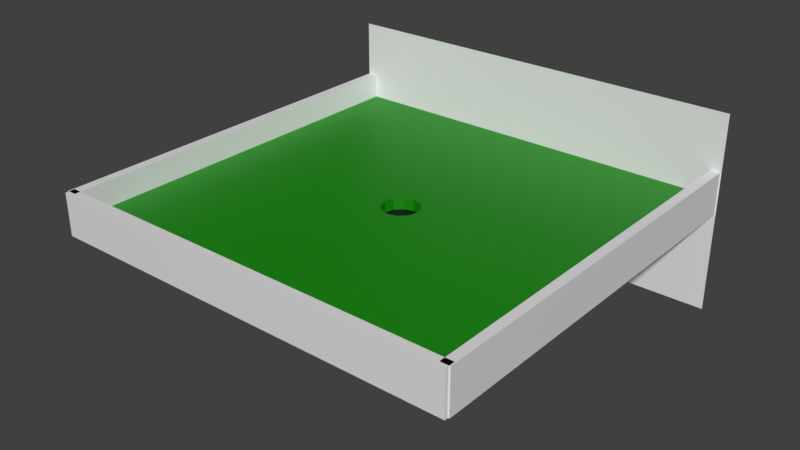 # Source: hole.blend  (saved by Blender 2.80.42; exported with 4.5.12 LTS)
import bpy
from mathutils import Matrix  # noqa: F401  (used for matrix-valued properties, if any)

bpy.ops.wm.read_factory_settings(use_empty=True)
scene = bpy.context.scene
scene.name = 'Scene'

# ---- collections
col_collection_1 = bpy.data.collections.new('Collection 1'); scene.collection.children.link(col_collection_1)

# ---- materials (node trees are filled in below, after node groups)
mat_material_003 = bpy.data.materials.new('Material.003')
mat_material_003.alpha_threshold = 0.0
mat_material_003.use_transparent_shadow = False
mat_material_003.diffuse_color = (0.0, 0.0, 0.0, 1.0)
mat_material_003.roughness = 0.5
mat_material = bpy.data.materials.new('Material')
mat_material.alpha_threshold = 0.0
mat_material.use_transparent_shadow = False
mat_material.roughness = 0.5
mat_material.line_color = (0.0, 0.0, 0.0, 1.0)
mat_material_001 = bpy.data.materials.new('Material.001')
mat_material_001.alpha_threshold = 0.0
mat_material_001.use_transparent_shadow = False
mat_material_001.diffuse_color = (0.004946, 0.2529, 0.0, 1.0)
mat_material_001.roughness = 0.5
mat_material_001.line_color = (0.0, 0.0, 0.0, 1.0)

# ---- material node trees
mat_material_003.use_nodes = True; mat_material_003.node_tree.nodes.clear()
_N = mat_material_003.node_tree.nodes; _L = mat_material_003.node_tree.links
n0 = _N.new('ShaderNodeOutputMaterial'); n0.name = 'Material Output'; n0.location = (300, 300)
n1 = _N.new('ShaderNodeBsdfPrincipled'); n1.name = 'Principled BSDF'; n1.location = (10, 300)
n1.distribution = 'GGX'
n1.subsurface_method = 'BURLEY'
n1.inputs[0].default_value = (0.0, 0.0, 0.0, 1.0)
n1.inputs[3].default_value = 1.45
_L.new(n1.outputs[0], n0.inputs[0])
n0.is_active_output = True
mat_material.use_nodes = True; mat_material.node_tree.nodes.clear()
_N = mat_material.node_tree.nodes; _L = mat_material.node_tree.links
n0 = _N.new('ShaderNodeOutputMaterial'); n0.name = 'Material Output'; n0.location = (300, 300)
n1 = _N.new('ShaderNodeBsdfPrincipled'); n1.name = 'Principled BSDF'; n1.location = (10, 300)
n1.distribution = 'GGX'
n1.subsurface_method = 'BURLEY'
n1.inputs[3].default_value = 1.45
_L.new(n1.outputs[0], n0.inputs[0])
n0.is_active_output = True
mat_material_001.use_nodes = True; mat_material_001.node_tree.nodes.clear()
_N = mat_material_001.node_tree.nodes; _L = mat_material_001.node_tree.links
n0 = _N.new('ShaderNodeOutputMaterial'); n0.name = 'Material Output'; n0.location = (300, 300)
n1 = _N.new('ShaderNodeBsdfPrincipled'); n1.name = 'Principled BSDF'; n1.location = (10, 300)
n1.distribution = 'GGX'
n1.subsurface_method = 'BURLEY'
n1.inputs[0].default_value = (0.004946, 0.2529, 0.0, 1.0)
n1.inputs[3].default_value = 1.45
_L.new(n1.outputs[0], n0.inputs[0])
n0.is_active_output = True

# ---- world
world_world = bpy.data.worlds.new('World'); scene.world = world_world
world_world.color = (0.05088, 0.05088, 0.05088)
world_world.use_sun_shadow = False
world_world.sun_shadow_jitter_overblur = 0.0
world_world.cycles.sampling_method = 'MANUAL'

# ---- meshes
me_cube_004 = bpy.data.meshes.new('Cube.004')
me_cube_004.from_pydata([(-1.0, -1.0, -1.0), (-1.0, -1.0, 1.0), (-1.0, 1.0, -1.0), (-1.0, 1.0, 1.0), (1.0, -1.0, -1.0), (1.0, -1.0, 1.0), (1.0, 1.0, -1.0), (1.0, 1.0, 1.0)], [], [(0, 1, 3, 2), (2, 3, 7, 6), (6, 7, 5, 4), (4, 5, 1, 0), (2, 6, 4, 0), (7, 3, 1, 5)])
me_cube_004.materials.append(mat_material_003)
me_cube_004.use_remesh_preserve_volume = False
me_cube_004.use_remesh_preserve_attributes = False
me_cube_004.use_mirror_vertex_groups = False
me_cube_004.update()
me_cube_003 = bpy.data.meshes.new('Cube.003')
me_cube_003.from_pydata([(1.0, 1.0, -1.0), (1.0, -1.0, -1.0), (-1.0, -1.0, -1.0), (-1.0, 1.0, -1.0), (1.0, 1.0, 1.0), (1.0, -1.0, 1.0), (-1.0, -1.0, 1.0), (-1.0, 1.0, 1.0)], [], [(0, 1, 2, 3), (4, 7, 6, 5), (0, 4, 5, 1), (1, 5, 6, 2), (2, 6, 7, 3), (4, 0, 3, 7)])
me_cube_003.materials.append(mat_material)
me_cube_003.use_remesh_preserve_volume = False
me_cube_003.use_remesh_preserve_attributes = False
me_cube_003.use_mirror_vertex_groups = False
me_cube_003.update()
me_plane = bpy.data.meshes.new('Plane')
me_plane.from_pydata([(-1.0, -1.0, 0.0), (1.0, -1.0, 0.0), (-1.0, 1.0, 0.0), (1.0, 1.0, 0.0)], [], [(0, 1, 3, 2)])
me_plane.use_remesh_preserve_volume = False
me_plane.use_remesh_preserve_attributes = False
me_plane.use_mirror_vertex_groups = False
me_plane.update()
me_cube_002 = bpy.data.meshes.new('Cube.002')
me_cube_002.from_pydata([(1.0, 1.0, -1.0), (1.0, -1.0, -1.0), (-1.0, -1.0, -1.0), (-1.0, 1.0, -1.0), (1.0, 1.0, 1.0), (1.0, -1.0, 1.0), (-1.0, -1.0, 1.0), (-1.0, 1.0, 1.0)], [], [(0, 1, 2, 3), (4, 7, 6, 5), (0, 4, 5, 1), (1, 5, 6, 2), (2, 6, 7, 3), (4, 0, 3, 7)])
me_cube_002.materials.append(mat_material)
me_cube_002.use_remesh_preserve_volume = False
me_cube_002.use_remesh_preserve_attributes = False
me_cube_002.use_mirror_vertex_groups = False
me_cube_002.update()
me_cube_001 = bpy.data.meshes.new('Cube.001')
me_cube_001.from_pydata([(1.0, 1.0, -1.0), (1.0, -1.0, -1.0), (-1.0, -1.0, -1.0), (-1.0, 1.0, -1.0), (1.0, 1.0, 1.0), (1.0, -1.0, 1.0), (-1.0, -1.0, 1.0), (-1.0, 1.0, 1.0)], [], [(0, 1, 2, 3), (4, 7, 6, 5), (0, 4, 5, 1), (1, 5, 6, 2), (2, 6, 7, 3), (4, 0, 3, 7)])
me_cube_001.materials.append(mat_material)
me_cube_001.use_remesh_preserve_volume = False
me_cube_001.use_remesh_preserve_attributes = False
me_cube_001.use_mirror_vertex_groups = False
me_cube_001.update()
me_cube = bpy.data.meshes.new('Cube')
me_cube.from_pydata([(1.0, 1.0, -1.0), (1.0, -1.0, -1.0), (-1.0, -1.0, -1.0), (-1.0, 1.0, -1.0), (1.0, 1.0, 1.0), (1.0, -1.0, 1.0), (-1.0, -1.0, 1.0), (-1.0, 1.0, 1.0), (0.04653, -0.07849, -1.0), (0.04653, -0.07849, 1.0), (-0.07932, -0.04477, -1.0), (-0.07932, -0.04477, 1.0), (0.0004678, -0.09083, -1.0), (0.0004678, -0.09083, 1.0), (0.0004677, 0.09342, -1.0), (0.0004677, 0.09342, 1.0), (-0.0456, 0.08108, -1.0), (-0.0456, 0.08108, 1.0), (-0.07932, 0.04735, -1.0), (-0.07932, 0.04735, 1.0), (0.08025, 0.04735, -1.0), (0.08025, 0.04735, 1.0), (0.08025, -0.04477, -1.0), (0.08025, -0.04477, 1.0), (-0.04559, -0.07849, -1.0), (-0.04559, -0.07849, 1.0), (0.04653, 0.08108, -1.0), (0.04653, 0.08108, 1.0), (0.09259, 0.001292, -1.0), (0.09259, 0.001292, 1.0), (-0.09166, 0.001292, -1.0), (-0.09166, 0.001292, 1.0)], [], [(0, 28, 20, 26, 14, 16, 18, 30, 3), (4, 7, 31, 19, 17, 15, 27, 21, 29), (0, 4, 5, 1), (1, 5, 6, 2), (2, 6, 7, 3), (4, 0, 3, 7), (24, 25, 13, 12), (12, 13, 9, 8), (28, 29, 21, 20), (10, 11, 25, 24), (22, 23, 29, 28), (30, 31, 11, 10), (18, 19, 31, 30), (29, 23, 9, 13, 25, 11, 31, 7, 6, 5, 4), (3, 30, 10, 24, 12, 8, 22, 28, 0, 1, 2), (16, 17, 19, 18), (26, 27, 15, 14), (20, 21, 27, 26), (14, 15, 17, 16), (8, 9, 23, 22)])
me_cube.materials.append(mat_material_001)
me_cube.use_remesh_preserve_volume = False
me_cube.use_remesh_preserve_attributes = False
me_cube.use_mirror_vertex_groups = False
me_cube.update()

# ---- objects
ob_cube_004 = bpy.data.objects.new('Cube.004', me_cube_004)
ob_cube_003 = bpy.data.objects.new('Cube.003', me_cube_003)
ob_obj_snap_001 = bpy.data.objects.new('obj_snap.001', me_plane)
ob_cube_002 = bpy.data.objects.new('Cube.002', me_cube_002)
ob_cube_001 = bpy.data.objects.new('Cube.001', me_cube_001)
ob_cube = bpy.data.objects.new('Cube', me_cube)

# ---- transforms, parenting, visibility, modifiers, constraints
ob_cube_004.location = (0.000945, 0.002611, 0.02612)
ob_cube_004.scale = (0.3835, 0.3835, 0.03884)
ob_cube_004.lineart.crease_threshold = 0.0
ob_cube_003.location = (-0.002183, -1.993, 0.2183)
ob_cube_003.rotation_euler = (0.0, -0.0, 1.571)
ob_cube_003.scale = (0.04748, 2.085, 0.2119)
ob_cube_003.lock_rotations_4d = False
ob_cube_003.empty_display_type = 'ARROWS'
ob_cube_003.lineart.crease_threshold = 0.0
ob_obj_snap_001.location = (0.0, 1.986, 0.0)
ob_obj_snap_001.rotation_euler = (1.571, -0.0, 3.142)
ob_obj_snap_001.scale = (2.106, 1.0, 1.0)
ob_obj_snap_001.lineart.crease_threshold = 0.0
ob_cube_002.location = (2.048, 0.0, 0.2183)
ob_cube_002.scale = (0.04748, 2.005, 0.2119)
ob_cube_002.lock_rotations_4d = False
ob_cube_002.empty_display_type = 'ARROWS'
ob_cube_002.lineart.crease_threshold = 0.0
ob_cube_001.location = (-2.052, 0.0, 0.2183)
ob_cube_001.scale = (0.04748, 2.005, 0.2119)
ob_cube_001.lock_rotations_4d = False
ob_cube_001.empty_display_type = 'ARROWS'
ob_cube_001.lineart.crease_threshold = 0.0
ob_cube.location = (0.0, 0.0, 0.08893)
ob_cube.scale = (2.02, 2.02, 0.09056)
ob_cube.lock_rotations_4d = False
ob_cube.empty_display_type = 'ARROWS'
ob_cube.lineart.crease_threshold = 0.0

# ---- collection membership
col_collection_1.objects.link(ob_cube_004)
col_collection_1.objects.link(ob_cube_003)
col_collection_1.objects.link(ob_obj_snap_001)
col_collection_1.objects.link(ob_cube_002)
col_collection_1.objects.link(ob_cube_001)
col_collection_1.objects.link(ob_cube)

# ---- scene / render settings (as saved in the file)
scene.frame_start = 1; scene.frame_end = 250; scene.frame_set(1)
scene.render.engine = 'BLENDER_EEVEE_NEXT'
scene.render.resolution_percentage = 50
scene.render.dither_intensity = 0.0
scene.cycles.use_denoising = False
scene.cycles.samples = 128
scene.cycles.sampling_pattern = 'TABULATED_SOBOL'
scene.cycles.light_sampling_threshold = 0.0
scene.cycles.use_adaptive_sampling = False
scene.cycles.use_light_tree = False
scene.cycles.blur_glossy = 0.0
scene.cycles.sample_clamp_indirect = 0.0
scene.view_settings.view_transform = 'Standard'
bpy.context.view_layer.update()

# ---- added for rendering (the .blend has no active camera and no usable light): camera, sun
cam_auto = bpy.data.cameras.new('AutoCamera')
cam_auto.lens = 50.0
cam_auto.sensor_width = 36.0
cam_auto.clip_end = 1000.0
ob_auto_camera = bpy.data.objects.new('AutoCamera', cam_auto)
scene.collection.objects.link(ob_auto_camera)
ob_auto_camera.location = (5.7208, -6.87477, 4.57664)
ob_auto_camera.rotation_euler = (1.09748, -7.21219e-08, 0.694738)
scene.camera = ob_auto_camera
light_auto_sun = bpy.data.lights.new('AutoSun', 'SUN')
light_auto_sun.energy = 3.0
light_auto_sun.angle = 0.0523599
ob_auto_sun = bpy.data.objects.new('AutoSun', light_auto_sun)
scene.collection.objects.link(ob_auto_sun)
ob_auto_sun.rotation_euler = (0.872665, 0.174533, 0.523599)
bpy.context.view_layer.update()

